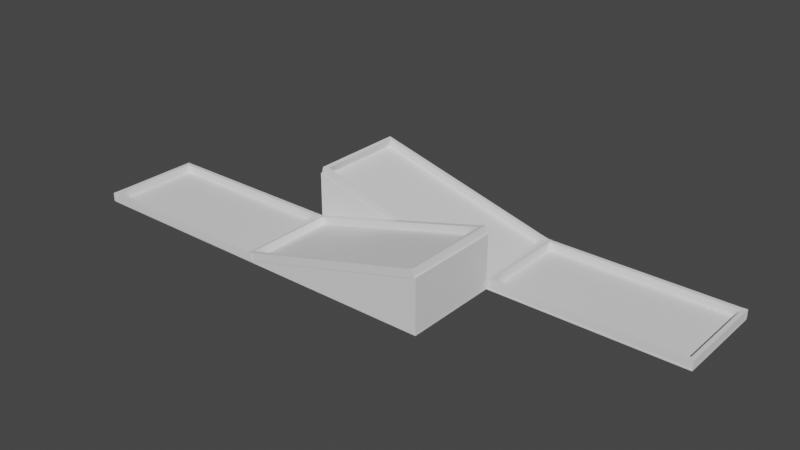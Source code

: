 # Source: TER0_6.blend  (saved by Blender 3.3.6; exported with 4.5.12 LTS)
import bpy
from mathutils import Matrix  # noqa: F401  (used for matrix-valued properties, if any)

bpy.ops.wm.read_factory_settings(use_empty=True)
scene = bpy.context.scene
scene.name = 'Scene'

# ---- collections
col_fahrbahn = bpy.data.collections.new('Fahrbahn'); scene.collection.children.link(col_fahrbahn)
col_w_nde = bpy.data.collections.new('Wände'); scene.collection.children.link(col_w_nde)
col_programmierereck = bpy.data.collections.new('Programmierereck'); scene.collection.children.link(col_programmierereck)
col_sand___kies_vereinfachung = bpy.data.collections.new('Sand / Kies Vereinfachung'); scene.collection.children.link(col_sand___kies_vereinfachung)

# ---- world
world_world = bpy.data.worlds.new('World'); scene.world = world_world
world_world.use_nodes = True; world_world.node_tree.nodes.clear()
_N = world_world.node_tree.nodes; _L = world_world.node_tree.links
n0 = _N.new('ShaderNodeOutputWorld'); n0.name = 'World Output'; n0.location = (300, 300)
n1 = _N.new('ShaderNodeBackground'); n1.name = 'Background'; n1.location = (10, 300)
n1.inputs[0].default_value = (0.05088, 0.05088, 0.05088, 1.0)
_L.new(n1.outputs[0], n0.inputs[0])
n0.is_active_output = True
world_world.color = (0.05088, 0.05088, 0.05088)
world_world.use_sun_shadow = False
world_world.sun_shadow_jitter_overblur = 0.0

# ---- meshes
me_w_rfel_001 = bpy.data.meshes.new('Würfel.001')
me_w_rfel_001.from_pydata([(-2.036, -1.02, -0.4174), (-2.036, -1.02, 0.4174), (-2.036, 1.02, -0.4174), (-2.036, 1.02, 0.4174), (2.236, -1.02, -0.4174), (-2.036, -1.02, 0.4174), (2.236, 1.02, -0.4174), (-2.036, 1.02, 0.4174)], [], [(0, 1, 3, 2), (2, 3, 7, 6), (6, 7, 5, 4), (4, 5, 1, 0), (2, 6, 4, 0), (7, 3, 1, 5)])
_uv = me_w_rfel_001.uv_layers.new(name='UV-Map')
_uv.uv.foreach_set('vector', [0.375, 0.0, 0.625, 0.0, 0.625, 0.25, 0.375, 0.25, 0.375, 0.25, 0.625, 0.25, 0.75, 0.375, 0.375, 0.5, 0.375, 0.5, 0.75, 0.375, 0.75, 0.875, 0.375, 0.75, 0.375, 0.75, 0.75, 0.875, 0.625, 1.0, 0.375, 1.0, 0.125, 0.5, 0.375, 0.5, 0.375, 0.75, 0.125, 0.75, 0.75, 0.375, 0.875, 0.5, 0.875, 0.75, 0.75, 0.875])
me_w_rfel_001.materials.append(None)
me_w_rfel_001.update()
me_w_rfel_013 = bpy.data.meshes.new('Würfel.013')
me_w_rfel_013.from_pydata([(-2.036, -1.02, -0.4174), (-2.036, -1.02, 0.4174), (-2.036, 1.02, -0.4174), (-2.036, 1.02, 0.4174), (2.236, -1.02, -0.4174), (-2.036, -1.02, 0.4174), (2.236, 1.02, -0.4174), (-2.036, 1.02, 0.4174)], [], [(0, 1, 3, 2), (2, 3, 7, 6), (6, 7, 5, 4), (4, 5, 1, 0), (2, 6, 4, 0), (7, 3, 1, 5)])
_uv = me_w_rfel_013.uv_layers.new(name='UV-Map')
_uv.uv.foreach_set('vector', [0.375, 0.0, 0.625, 0.0, 0.625, 0.25, 0.375, 0.25, 0.375, 0.25, 0.625, 0.25, 0.75, 0.375, 0.375, 0.5, 0.375, 0.5, 0.75, 0.375, 0.75, 0.875, 0.375, 0.75, 0.375, 0.75, 0.75, 0.875, 0.625, 1.0, 0.375, 1.0, 0.125, 0.5, 0.375, 0.5, 0.375, 0.75, 0.125, 0.75, 0.75, 0.375, 0.875, 0.5, 0.875, 0.75, 0.75, 0.875])
me_w_rfel_013.materials.append(None)
me_w_rfel_013.update()
me_w_rfel_034 = bpy.data.meshes.new('Würfel.034')
me_w_rfel_034.from_pydata([(-1.216, -0.5895, -0.0565), (-1.216, -0.5895, 0.0565), (-1.216, 0.5895, -0.0565), (-1.216, 0.5895, 0.0565), (1.216, -0.5895, -0.0565), (1.216, -0.5895, 0.0565), (1.216, 0.5895, -0.0565), (1.216, 0.5895, 0.0565)], [], [(0, 1, 3, 2), (2, 3, 7, 6), (6, 7, 5, 4), (4, 5, 1, 0), (2, 6, 4, 0), (7, 3, 1, 5)])
_uv = me_w_rfel_034.uv_layers.new(name='UV-Map')
_uv.uv.foreach_set('vector', [0.375, 0.0, 0.625, 0.0, 0.625, 0.25, 0.375, 0.25, 0.375, 0.25, 0.625, 0.25, 0.625, 0.5, 0.375, 0.5, 0.375, 0.5, 0.625, 0.5, 0.625, 0.75, 0.375, 0.75, 0.375, 0.75, 0.625, 0.75, 0.625, 1.0, 0.375, 1.0, 0.125, 0.5, 0.375, 0.5, 0.375, 0.75, 0.125, 0.75, 0.625, 0.5, 0.875, 0.5, 0.875, 0.75, 0.625, 0.75])
me_w_rfel_034.materials.append(None)
me_w_rfel_034.update()
me_w_rfel_035 = bpy.data.meshes.new('Würfel.035')
me_w_rfel_035.from_pydata([(-1.216, -0.5895, -0.0565), (-1.216, -0.5895, 0.0565), (-1.216, 0.5895, -0.0565), (-1.216, 0.5895, 0.0565), (1.216, -0.5895, -0.0565), (1.216, -0.5895, 0.0565), (1.216, 0.5895, -0.0565), (1.216, 0.5895, 0.0565)], [], [(0, 1, 3, 2), (2, 3, 7, 6), (6, 7, 5, 4), (4, 5, 1, 0), (2, 6, 4, 0), (7, 3, 1, 5)])
_uv = me_w_rfel_035.uv_layers.new(name='UV-Map')
_uv.uv.foreach_set('vector', [0.375, 0.0, 0.625, 0.0, 0.625, 0.25, 0.375, 0.25, 0.375, 0.25, 0.625, 0.25, 0.625, 0.5, 0.375, 0.5, 0.375, 0.5, 0.625, 0.5, 0.625, 0.75, 0.375, 0.75, 0.375, 0.75, 0.625, 0.75, 0.625, 1.0, 0.375, 1.0, 0.125, 0.5, 0.375, 0.5, 0.375, 0.75, 0.125, 0.75, 0.625, 0.5, 0.875, 0.5, 0.875, 0.75, 0.625, 0.75])
me_w_rfel_035.materials.append(None)
me_w_rfel_035.update()
me_w_rfel_041 = bpy.data.meshes.new('Würfel.041')
me_w_rfel_041.from_pydata([(-0.7698, -0.06618, -0.03712), (-0.7698, -0.06618, 0.03712), (-0.7698, 0.06618, -0.03712), (-0.7698, 0.06618, 0.03712), (0.7698, -0.06618, -0.03712), (0.7698, -0.06618, 0.03712), (0.7698, 0.06618, -0.03712), (0.7698, 0.06618, 0.03712)], [], [(0, 1, 3, 2), (2, 3, 7, 6), (6, 7, 5, 4), (4, 5, 1, 0), (2, 6, 4, 0), (7, 3, 1, 5)])
_uv = me_w_rfel_041.uv_layers.new(name='UV-Map')
_uv.uv.foreach_set('vector', [0.375, 0.0, 0.625, 0.0, 0.625, 0.25, 0.375, 0.25, 0.375, 0.25, 0.625, 0.25, 0.625, 0.5, 0.375, 0.5, 0.375, 0.5, 0.625, 0.5, 0.625, 0.75, 0.375, 0.75, 0.375, 0.75, 0.625, 0.75, 0.625, 1.0, 0.375, 1.0, 0.125, 0.5, 0.375, 0.5, 0.375, 0.75, 0.125, 0.75, 0.625, 0.5, 0.875, 0.5, 0.875, 0.75, 0.625, 0.75])
me_w_rfel_041.materials.append(None)
me_w_rfel_041.update()
me_w_rfel_042 = bpy.data.meshes.new('Würfel.042')
me_w_rfel_042.from_pydata([(-0.7698, -0.06618, -0.03712), (-0.7698, -0.06618, 0.03712), (-0.7698, 0.06618, -0.03712), (-0.7698, 0.06618, 0.03712), (0.7698, -0.06618, -0.03712), (0.7698, -0.06618, 0.03712), (0.7698, 0.06618, -0.03712), (0.7698, 0.06618, 0.03712)], [], [(0, 1, 3, 2), (2, 3, 7, 6), (6, 7, 5, 4), (4, 5, 1, 0), (2, 6, 4, 0), (7, 3, 1, 5)])
_uv = me_w_rfel_042.uv_layers.new(name='UV-Map')
_uv.uv.foreach_set('vector', [0.375, 0.0, 0.625, 0.0, 0.625, 0.25, 0.375, 0.25, 0.375, 0.25, 0.625, 0.25, 0.625, 0.5, 0.375, 0.5, 0.375, 0.5, 0.625, 0.5, 0.625, 0.75, 0.375, 0.75, 0.375, 0.75, 0.625, 0.75, 0.625, 1.0, 0.375, 1.0, 0.125, 0.5, 0.375, 0.5, 0.375, 0.75, 0.125, 0.75, 0.625, 0.5, 0.875, 0.5, 0.875, 0.75, 0.625, 0.75])
me_w_rfel_042.materials.append(None)
me_w_rfel_042.update()
me_w_rfel_048 = bpy.data.meshes.new('Würfel.048')
me_w_rfel_048.from_pydata([(-0.7698, -0.06618, -0.03712), (-0.7698, -0.06618, 0.03712), (-0.7698, 0.06618, -0.03712), (-0.7698, 0.06618, 0.03712), (0.7698, -0.06618, -0.03712), (0.7698, -0.06618, 0.03712), (0.7698, 0.06618, -0.03712), (0.7698, 0.06618, 0.03712)], [], [(0, 1, 3, 2), (2, 3, 7, 6), (6, 7, 5, 4), (4, 5, 1, 0), (2, 6, 4, 0), (7, 3, 1, 5)])
_uv = me_w_rfel_048.uv_layers.new(name='UV-Map')
_uv.uv.foreach_set('vector', [0.375, 0.0, 0.625, 0.0, 0.625, 0.25, 0.375, 0.25, 0.375, 0.25, 0.625, 0.25, 0.625, 0.5, 0.375, 0.5, 0.375, 0.5, 0.625, 0.5, 0.625, 0.75, 0.375, 0.75, 0.375, 0.75, 0.625, 0.75, 0.625, 1.0, 0.375, 1.0, 0.125, 0.5, 0.375, 0.5, 0.375, 0.75, 0.125, 0.75, 0.625, 0.5, 0.875, 0.5, 0.875, 0.75, 0.625, 0.75])
me_w_rfel_048.materials.append(None)
me_w_rfel_048.update()
me_w_rfel_049 = bpy.data.meshes.new('Würfel.049')
me_w_rfel_049.from_pydata([(-0.7698, -0.06618, -0.03712), (-0.7698, -0.06618, 0.03712), (-0.7698, 0.06618, -0.03712), (-0.7698, 0.06618, 0.03712), (0.7698, -0.06618, -0.03712), (0.7698, -0.06618, 0.03712), (0.7698, 0.06618, -0.03712), (0.7698, 0.06618, 0.03712)], [], [(0, 1, 3, 2), (2, 3, 7, 6), (6, 7, 5, 4), (4, 5, 1, 0), (2, 6, 4, 0), (7, 3, 1, 5)])
_uv = me_w_rfel_049.uv_layers.new(name='UV-Map')
_uv.uv.foreach_set('vector', [0.375, 0.0, 0.625, 0.0, 0.625, 0.25, 0.375, 0.25, 0.375, 0.25, 0.625, 0.25, 0.625, 0.5, 0.375, 0.5, 0.375, 0.5, 0.625, 0.5, 0.625, 0.75, 0.375, 0.75, 0.375, 0.75, 0.625, 0.75, 0.625, 1.0, 0.375, 1.0, 0.125, 0.5, 0.375, 0.5, 0.375, 0.75, 0.125, 0.75, 0.625, 0.5, 0.875, 0.5, 0.875, 0.75, 0.625, 0.75])
me_w_rfel_049.materials.append(None)
me_w_rfel_049.update()
me_w_rfel_038 = bpy.data.meshes.new('Würfel.038')
me_w_rfel_038.from_pydata([(-0.7698, -0.06618, -0.03712), (-0.7698, -0.06618, 0.03712), (-0.7698, 0.06618, -0.03712), (-0.7698, 0.06618, 0.03712), (0.7698, -0.06618, -0.03712), (0.7698, -0.06618, 0.03712), (0.7698, 0.06618, -0.03712), (0.7698, 0.06618, 0.03712)], [], [(0, 1, 3, 2), (2, 3, 7, 6), (6, 7, 5, 4), (4, 5, 1, 0), (2, 6, 4, 0), (7, 3, 1, 5)])
_uv = me_w_rfel_038.uv_layers.new(name='UV-Map')
_uv.uv.foreach_set('vector', [0.375, 0.0, 0.625, 0.0, 0.625, 0.25, 0.375, 0.25, 0.375, 0.25, 0.625, 0.25, 0.625, 0.5, 0.375, 0.5, 0.375, 0.5, 0.625, 0.5, 0.625, 0.75, 0.375, 0.75, 0.375, 0.75, 0.625, 0.75, 0.625, 1.0, 0.375, 1.0, 0.125, 0.5, 0.375, 0.5, 0.375, 0.75, 0.125, 0.75, 0.625, 0.5, 0.875, 0.5, 0.875, 0.75, 0.625, 0.75])
me_w_rfel_038.materials.append(None)
me_w_rfel_038.update()
me_w_rfel_040 = bpy.data.meshes.new('Würfel.040')
me_w_rfel_040.from_pydata([(-0.7698, -0.06618, -0.03712), (-0.7698, -0.06618, 0.03712), (-0.7698, 0.06618, -0.03712), (-0.7698, 0.06618, 0.03712), (0.7698, -0.06618, -0.03712), (0.7698, -0.06618, 0.03712), (0.7698, 0.06618, -0.03712), (0.7698, 0.06618, 0.03712)], [], [(0, 1, 3, 2), (2, 3, 7, 6), (6, 7, 5, 4), (4, 5, 1, 0), (2, 6, 4, 0), (7, 3, 1, 5)])
_uv = me_w_rfel_040.uv_layers.new(name='UV-Map')
_uv.uv.foreach_set('vector', [0.375, 0.0, 0.625, 0.0, 0.625, 0.25, 0.375, 0.25, 0.375, 0.25, 0.625, 0.25, 0.625, 0.5, 0.375, 0.5, 0.375, 0.5, 0.625, 0.5, 0.625, 0.75, 0.375, 0.75, 0.375, 0.75, 0.625, 0.75, 0.625, 1.0, 0.375, 1.0, 0.125, 0.5, 0.375, 0.5, 0.375, 0.75, 0.125, 0.75, 0.625, 0.5, 0.875, 0.5, 0.875, 0.75, 0.625, 0.75])
me_w_rfel_040.materials.append(None)
me_w_rfel_040.update()
me_w_rfel_045 = bpy.data.meshes.new('Würfel.045')
me_w_rfel_045.from_pydata([(-0.7698, -0.06618, -0.03712), (-0.7698, -0.06618, 0.03712), (-0.7698, 0.06618, -0.03712), (-0.7698, 0.06618, 0.03712), (0.7698, -0.06618, -0.03712), (0.7698, -0.06618, 0.03712), (0.7698, 0.06618, -0.03712), (0.7698, 0.06618, 0.03712)], [], [(0, 1, 3, 2), (2, 3, 7, 6), (6, 7, 5, 4), (4, 5, 1, 0), (2, 6, 4, 0), (7, 3, 1, 5)])
_uv = me_w_rfel_045.uv_layers.new(name='UV-Map')
_uv.uv.foreach_set('vector', [0.375, 0.0, 0.625, 0.0, 0.625, 0.25, 0.375, 0.25, 0.375, 0.25, 0.625, 0.25, 0.625, 0.5, 0.375, 0.5, 0.375, 0.5, 0.625, 0.5, 0.625, 0.75, 0.375, 0.75, 0.375, 0.75, 0.625, 0.75, 0.625, 1.0, 0.375, 1.0, 0.125, 0.5, 0.375, 0.5, 0.375, 0.75, 0.125, 0.75, 0.625, 0.5, 0.875, 0.5, 0.875, 0.75, 0.625, 0.75])
me_w_rfel_045.materials.append(None)
me_w_rfel_045.update()
me_w_rfel_044 = bpy.data.meshes.new('Würfel.044')
me_w_rfel_044.from_pydata([(-0.7698, -0.06618, -0.03712), (-0.7698, -0.06618, 0.03712), (-0.7698, 0.06618, -0.03712), (-0.7698, 0.06618, 0.03712), (0.7698, -0.06618, -0.03712), (0.7698, -0.06618, 0.03712), (0.7698, 0.06618, -0.03712), (0.7698, 0.06618, 0.03712)], [], [(0, 1, 3, 2), (2, 3, 7, 6), (6, 7, 5, 4), (4, 5, 1, 0), (2, 6, 4, 0), (7, 3, 1, 5)])
_uv = me_w_rfel_044.uv_layers.new(name='UV-Map')
_uv.uv.foreach_set('vector', [0.375, 0.0, 0.625, 0.0, 0.625, 0.25, 0.375, 0.25, 0.375, 0.25, 0.625, 0.25, 0.625, 0.5, 0.375, 0.5, 0.375, 0.5, 0.625, 0.5, 0.625, 0.75, 0.375, 0.75, 0.375, 0.75, 0.625, 0.75, 0.625, 1.0, 0.375, 1.0, 0.125, 0.5, 0.375, 0.5, 0.375, 0.75, 0.125, 0.75, 0.625, 0.5, 0.875, 0.5, 0.875, 0.75, 0.625, 0.75])
me_w_rfel_044.materials.append(None)
me_w_rfel_044.update()
me_w_rfel_037 = bpy.data.meshes.new('Würfel.037')
me_w_rfel_037.from_pydata([(-0.7698, -0.06618, -0.03712), (-0.7698, -0.06618, 0.03712), (-0.7698, 0.06618, -0.03712), (-0.7698, 0.06618, 0.03712), (0.7698, -0.06618, -0.03712), (0.7698, -0.06618, 0.03712), (0.7698, 0.06618, -0.03712), (0.7698, 0.06618, 0.03712)], [], [(0, 1, 3, 2), (2, 3, 7, 6), (6, 7, 5, 4), (4, 5, 1, 0), (2, 6, 4, 0), (7, 3, 1, 5)])
_uv = me_w_rfel_037.uv_layers.new(name='UV-Map')
_uv.uv.foreach_set('vector', [0.375, 0.0, 0.625, 0.0, 0.625, 0.25, 0.375, 0.25, 0.375, 0.25, 0.625, 0.25, 0.625, 0.5, 0.375, 0.5, 0.375, 0.5, 0.625, 0.5, 0.625, 0.75, 0.375, 0.75, 0.375, 0.75, 0.625, 0.75, 0.625, 1.0, 0.375, 1.0, 0.125, 0.5, 0.375, 0.5, 0.375, 0.75, 0.125, 0.75, 0.625, 0.5, 0.875, 0.5, 0.875, 0.75, 0.625, 0.75])
me_w_rfel_037.materials.append(None)
me_w_rfel_037.update()
me_w_rfel_025 = bpy.data.meshes.new('Würfel.025')
me_w_rfel_025.from_pydata([(-0.7698, -0.06618, -0.03712), (-0.7698, -0.06618, 0.03712), (-0.7698, 0.06618, -0.03712), (-0.7698, 0.06618, 0.03712), (0.7698, -0.06618, -0.03712), (0.7698, -0.06618, 0.03712), (0.7698, 0.06618, -0.03712), (0.7698, 0.06618, 0.03712)], [], [(0, 1, 3, 2), (2, 3, 7, 6), (6, 7, 5, 4), (4, 5, 1, 0), (2, 6, 4, 0), (7, 3, 1, 5)])
_uv = me_w_rfel_025.uv_layers.new(name='UV-Map')
_uv.uv.foreach_set('vector', [0.375, 0.0, 0.625, 0.0, 0.625, 0.25, 0.375, 0.25, 0.375, 0.25, 0.625, 0.25, 0.625, 0.5, 0.375, 0.5, 0.375, 0.5, 0.625, 0.5, 0.625, 0.75, 0.375, 0.75, 0.375, 0.75, 0.625, 0.75, 0.625, 1.0, 0.375, 1.0, 0.125, 0.5, 0.375, 0.5, 0.375, 0.75, 0.125, 0.75, 0.625, 0.5, 0.875, 0.5, 0.875, 0.75, 0.625, 0.75])
me_w_rfel_025.materials.append(None)
me_w_rfel_025.update()
me_w_rfel_050 = bpy.data.meshes.new('Würfel.050')
me_w_rfel_050.from_pydata([(-0.7698, -0.06618, -0.03712), (-0.7698, -0.06618, 0.03712), (-0.7698, 0.06618, -0.03712), (-0.7698, 0.06618, 0.03712), (0.7698, -0.06618, -0.03712), (0.7698, -0.06618, 0.03712), (0.7698, 0.06618, -0.03712), (0.7698, 0.06618, 0.03712)], [], [(0, 1, 3, 2), (2, 3, 7, 6), (6, 7, 5, 4), (4, 5, 1, 0), (2, 6, 4, 0), (7, 3, 1, 5)])
_uv = me_w_rfel_050.uv_layers.new(name='UV-Map')
_uv.uv.foreach_set('vector', [0.375, 0.0, 0.625, 0.0, 0.625, 0.25, 0.375, 0.25, 0.375, 0.25, 0.625, 0.25, 0.625, 0.5, 0.375, 0.5, 0.375, 0.5, 0.625, 0.5, 0.625, 0.75, 0.375, 0.75, 0.375, 0.75, 0.625, 0.75, 0.625, 1.0, 0.375, 1.0, 0.125, 0.5, 0.375, 0.5, 0.375, 0.75, 0.125, 0.75, 0.625, 0.5, 0.875, 0.5, 0.875, 0.75, 0.625, 0.75])
me_w_rfel_050.materials.append(None)
me_w_rfel_050.update()
me_w_rfel_051 = bpy.data.meshes.new('Würfel.051')
me_w_rfel_051.from_pydata([(-0.7698, -0.06618, -0.03712), (-0.7698, -0.06618, 0.03712), (-0.7698, 0.06618, -0.03712), (-0.7698, 0.06618, 0.03712), (0.7698, -0.06618, -0.03712), (0.7698, -0.06618, 0.03712), (0.7698, 0.06618, -0.03712), (0.7698, 0.06618, 0.03712)], [], [(0, 1, 3, 2), (2, 3, 7, 6), (6, 7, 5, 4), (4, 5, 1, 0), (2, 6, 4, 0), (7, 3, 1, 5)])
_uv = me_w_rfel_051.uv_layers.new(name='UV-Map')
_uv.uv.foreach_set('vector', [0.375, 0.0, 0.625, 0.0, 0.625, 0.25, 0.375, 0.25, 0.375, 0.25, 0.625, 0.25, 0.625, 0.5, 0.375, 0.5, 0.375, 0.5, 0.625, 0.5, 0.625, 0.75, 0.375, 0.75, 0.375, 0.75, 0.625, 0.75, 0.625, 1.0, 0.375, 1.0, 0.125, 0.5, 0.375, 0.5, 0.375, 0.75, 0.125, 0.75, 0.625, 0.5, 0.875, 0.5, 0.875, 0.75, 0.625, 0.75])
me_w_rfel_051.materials.append(None)
me_w_rfel_051.update()
me_w_rfel_010 = bpy.data.meshes.new('Würfel.010')
me_w_rfel_010.from_pydata([(-0.7698, -0.06618, -0.03712), (-0.7698, -0.06618, 0.03712), (-0.7698, 0.06618, -0.03712), (-0.7698, 0.06618, 0.03712), (0.7698, -0.06618, -0.03712), (0.7698, -0.06618, 0.03712), (0.7698, 0.06618, -0.03712), (0.7698, 0.06618, 0.03712)], [], [(0, 1, 3, 2), (2, 3, 7, 6), (6, 7, 5, 4), (4, 5, 1, 0), (2, 6, 4, 0), (7, 3, 1, 5)])
_uv = me_w_rfel_010.uv_layers.new(name='UV-Map')
_uv.uv.foreach_set('vector', [0.375, 0.0, 0.625, 0.0, 0.625, 0.25, 0.375, 0.25, 0.375, 0.25, 0.625, 0.25, 0.625, 0.5, 0.375, 0.5, 0.375, 0.5, 0.625, 0.5, 0.625, 0.75, 0.375, 0.75, 0.375, 0.75, 0.625, 0.75, 0.625, 1.0, 0.375, 1.0, 0.125, 0.5, 0.375, 0.5, 0.375, 0.75, 0.125, 0.75, 0.625, 0.5, 0.875, 0.5, 0.875, 0.75, 0.625, 0.75])
me_w_rfel_010.materials.append(None)
me_w_rfel_010.update()
me_w_rfel_020 = bpy.data.meshes.new('Würfel.020')
me_w_rfel_020.from_pydata([(-0.7698, -0.06618, -0.03712), (-0.7698, -0.06618, 0.03712), (-0.7698, 0.06618, -0.03712), (-0.7698, 0.06618, 0.03712), (0.7698, -0.06618, -0.03712), (0.7698, -0.06618, 0.03712), (0.7698, 0.06618, -0.03712), (0.7698, 0.06618, 0.03712)], [], [(0, 1, 3, 2), (2, 3, 7, 6), (6, 7, 5, 4), (4, 5, 1, 0), (2, 6, 4, 0), (7, 3, 1, 5)])
_uv = me_w_rfel_020.uv_layers.new(name='UV-Map')
_uv.uv.foreach_set('vector', [0.375, 0.0, 0.625, 0.0, 0.625, 0.25, 0.375, 0.25, 0.375, 0.25, 0.625, 0.25, 0.625, 0.5, 0.375, 0.5, 0.375, 0.5, 0.625, 0.5, 0.625, 0.75, 0.375, 0.75, 0.375, 0.75, 0.625, 0.75, 0.625, 1.0, 0.375, 1.0, 0.125, 0.5, 0.375, 0.5, 0.375, 0.75, 0.125, 0.75, 0.625, 0.5, 0.875, 0.5, 0.875, 0.75, 0.625, 0.75])
me_w_rfel_020.materials.append(None)
me_w_rfel_020.update()
me_w_rfel_043 = bpy.data.meshes.new('Würfel.043')
me_w_rfel_043.from_pydata([(-0.7698, -0.06618, -0.03712), (-0.7698, -0.06618, 0.03712), (-0.7698, 0.06618, -0.03712), (-0.7698, 0.06618, 0.03712), (0.7698, -0.06618, -0.03712), (0.7698, -0.06618, 0.03712), (0.7698, 0.06618, -0.03712), (0.7698, 0.06618, 0.03712)], [], [(0, 1, 3, 2), (2, 3, 7, 6), (6, 7, 5, 4), (4, 5, 1, 0), (2, 6, 4, 0), (7, 3, 1, 5)])
_uv = me_w_rfel_043.uv_layers.new(name='UV-Map')
_uv.uv.foreach_set('vector', [0.375, 0.0, 0.625, 0.0, 0.625, 0.25, 0.375, 0.25, 0.375, 0.25, 0.625, 0.25, 0.625, 0.5, 0.375, 0.5, 0.375, 0.5, 0.625, 0.5, 0.625, 0.75, 0.375, 0.75, 0.375, 0.75, 0.625, 0.75, 0.625, 1.0, 0.375, 1.0, 0.125, 0.5, 0.375, 0.5, 0.375, 0.75, 0.125, 0.75, 0.625, 0.5, 0.875, 0.5, 0.875, 0.75, 0.625, 0.75])
me_w_rfel_043.materials.append(None)
me_w_rfel_043.update()
me_w_rfel_046 = bpy.data.meshes.new('Würfel.046')
me_w_rfel_046.from_pydata([(-0.7698, -0.06618, -0.03712), (-0.7698, -0.06618, 0.03712), (-0.7698, 0.06618, -0.03712), (-0.7698, 0.06618, 0.03712), (0.7698, -0.06618, -0.03712), (0.7698, -0.06618, 0.03712), (0.7698, 0.06618, -0.03712), (0.7698, 0.06618, 0.03712)], [], [(0, 1, 3, 2), (2, 3, 7, 6), (6, 7, 5, 4), (4, 5, 1, 0), (2, 6, 4, 0), (7, 3, 1, 5)])
_uv = me_w_rfel_046.uv_layers.new(name='UV-Map')
_uv.uv.foreach_set('vector', [0.375, 0.0, 0.625, 0.0, 0.625, 0.25, 0.375, 0.25, 0.375, 0.25, 0.625, 0.25, 0.625, 0.5, 0.375, 0.5, 0.375, 0.5, 0.625, 0.5, 0.625, 0.75, 0.375, 0.75, 0.375, 0.75, 0.625, 0.75, 0.625, 1.0, 0.375, 1.0, 0.125, 0.5, 0.375, 0.5, 0.375, 0.75, 0.125, 0.75, 0.625, 0.5, 0.875, 0.5, 0.875, 0.75, 0.625, 0.75])
me_w_rfel_046.materials.append(None)
me_w_rfel_046.update()
me_w_rfel_009 = bpy.data.meshes.new('Würfel.009')
me_w_rfel_009.from_pydata([(-1.216, -0.5895, -0.0565), (-1.216, -0.5895, 0.0565), (-1.216, 0.5895, -0.0565), (-1.216, 0.5895, 0.0565), (1.216, -0.5895, -0.0565), (1.216, -0.5895, 0.0565), (1.216, 0.5895, -0.0565), (1.216, 0.5895, 0.0565)], [], [(0, 1, 3, 2), (2, 3, 7, 6), (6, 7, 5, 4), (4, 5, 1, 0), (2, 6, 4, 0), (7, 3, 1, 5)])
_uv = me_w_rfel_009.uv_layers.new(name='UV-Map')
_uv.uv.foreach_set('vector', [0.375, 0.0, 0.625, 0.0, 0.625, 0.25, 0.375, 0.25, 0.375, 0.25, 0.625, 0.25, 0.625, 0.5, 0.375, 0.5, 0.375, 0.5, 0.625, 0.5, 0.625, 0.75, 0.375, 0.75, 0.375, 0.75, 0.625, 0.75, 0.625, 1.0, 0.375, 1.0, 0.125, 0.5, 0.375, 0.5, 0.375, 0.75, 0.125, 0.75, 0.625, 0.5, 0.875, 0.5, 0.875, 0.75, 0.625, 0.75])
me_w_rfel_009.materials.append(None)
me_w_rfel_009.update()
me_w_rfel_036 = bpy.data.meshes.new('Würfel.036')
me_w_rfel_036.from_pydata([(-1.216, -0.5895, -0.0565), (-1.216, -0.5895, 0.0565), (-1.216, 0.5895, -0.0565), (-1.216, 0.5895, 0.0565), (1.216, -0.5895, -0.0565), (1.216, -0.5895, 0.0565), (1.216, 0.5895, -0.0565), (1.216, 0.5895, 0.0565)], [], [(0, 1, 3, 2), (2, 3, 7, 6), (6, 7, 5, 4), (4, 5, 1, 0), (2, 6, 4, 0), (7, 3, 1, 5)])
_uv = me_w_rfel_036.uv_layers.new(name='UV-Map')
_uv.uv.foreach_set('vector', [0.375, 0.0, 0.625, 0.0, 0.625, 0.25, 0.375, 0.25, 0.375, 0.25, 0.625, 0.25, 0.625, 0.5, 0.375, 0.5, 0.375, 0.5, 0.625, 0.5, 0.625, 0.75, 0.375, 0.75, 0.375, 0.75, 0.625, 0.75, 0.625, 1.0, 0.375, 1.0, 0.125, 0.5, 0.375, 0.5, 0.375, 0.75, 0.125, 0.75, 0.625, 0.5, 0.875, 0.5, 0.875, 0.75, 0.625, 0.75])
me_w_rfel_036.materials.append(None)
me_w_rfel_036.update()

# ---- objects
ob_rampe_2 = bpy.data.objects.new('Rampe 2', me_w_rfel_001)
ob_rampe_1 = bpy.data.objects.new('Rampe 1', me_w_rfel_013)
ob_bodenplatte_1 = bpy.data.objects.new('Bodenplatte 1', me_w_rfel_034)
ob_bodenplatte_4 = bpy.data.objects.new('Bodenplatte 4', me_w_rfel_035)
ob_innenbalken_kurz_1_a = bpy.data.objects.new('Innenbalken kurz 1 a', me_w_rfel_041)
ob_innenbalken_kurz_1_b = bpy.data.objects.new('Innenbalken kurz 1 b', me_w_rfel_042)
ob_innenbalken_kurz_1_c = bpy.data.objects.new('Innenbalken kurz 1 c', me_w_rfel_048)
ob_innenbalken_kurz_1_d = bpy.data.objects.new('Innenbalken kurz 1 d', me_w_rfel_049)
ob_innenbalken_kurz_2_a = bpy.data.objects.new('Innenbalken kurz 2 a', me_w_rfel_038)
ob_innenbalken_kurz_2_b = bpy.data.objects.new('Innenbalken kurz 2 b', me_w_rfel_040)
ob_innenbalken_kurz_2_c = bpy.data.objects.new('Innenbalken kurz 2 c', me_w_rfel_045)
ob_innenbalken_kurz_2_d = bpy.data.objects.new('Innenbalken kurz 2 d', me_w_rfel_044)
ob_innenbalken_lang_1_a = bpy.data.objects.new('Innenbalken lang 1 a', me_w_rfel_037)
ob_innenbalken_lang_1_b = bpy.data.objects.new('Innenbalken lang 1 b', me_w_rfel_025)
ob_innenbalken_lang_1_c = bpy.data.objects.new('Innenbalken lang 1 c', me_w_rfel_050)
ob_innenbalken_lang_1_d = bpy.data.objects.new('Innenbalken lang 1 d', me_w_rfel_051)
ob_innenbalken_lang_2_a = bpy.data.objects.new('Innenbalken lang 2 a', me_w_rfel_010)
ob_innenbalken_lang_2_b = bpy.data.objects.new('Innenbalken lang 2 b', me_w_rfel_020)
ob_innenbalken_lang_2_c = bpy.data.objects.new('Innenbalken lang 2 c', me_w_rfel_043)
ob_innenbalken_lang_2_d = bpy.data.objects.new('Innenbalken lang 2 d', me_w_rfel_046)
ob_bodenplatte_2 = bpy.data.objects.new('Bodenplatte 2', me_w_rfel_009)
ob_bodenplatte_3 = bpy.data.objects.new('Bodenplatte 3', me_w_rfel_036)

# ---- transforms, parenting, visibility, modifiers, constraints
ob_rampe_2.location = (0.055, -0.6096, 0.345)
ob_rampe_2.rotation_euler = (0.0, 0.0, 3.142)
ob_rampe_2.scale = (0.5707, 0.5978, 0.791)
ob_rampe_1.location = (-0.055, 0.6096, 0.345)
ob_rampe_1.scale = (0.5707, 0.5978, 0.791)
ob_bodenplatte_1.location = (2.438, 0.6096, 0.007938)
ob_bodenplatte_1.scale = (1.002, 1.034, 0.1405)
ob_bodenplatte_4.location = (-2.438, -0.6096, 0.007938)
ob_bodenplatte_4.scale = (1.002, 1.034, 0.1405)
ob_innenbalken_kurz_1_a.location = (3.63, 0.6193, 0.0667)
ob_innenbalken_kurz_1_a.rotation_euler = (0.0, -0.0, 1.571)
ob_innenbalken_kurz_1_a.scale = (0.7919, 0.3838, 1.369)
ob_innenbalken_kurz_1_b.location = (1.244, 0.6193, 0.0667)
ob_innenbalken_kurz_1_b.rotation_euler = (0.0, -0.0, 1.571)
ob_innenbalken_kurz_1_b.scale = (0.7919, 0.3838, 1.369)
ob_innenbalken_kurz_1_c.location = (1.184, 0.6193, 0.072)
ob_innenbalken_kurz_1_c.rotation_euler = (0.2635, -0.0, 1.571)
ob_innenbalken_kurz_1_c.scale = (0.7919, 0.3838, 1.369)
ob_innenbalken_kurz_1_d.location = (-1.166, 0.6093, 0.71)
ob_innenbalken_kurz_1_d.rotation_euler = (0.2635, -0.0, 1.571)
ob_innenbalken_kurz_1_d.scale = (0.7919, 0.3838, 1.369)
ob_innenbalken_kurz_2_a.location = (-3.63, -0.6193, 0.0667)
ob_innenbalken_kurz_2_a.rotation_euler = (0.0, -0.0, 1.571)
ob_innenbalken_kurz_2_a.scale = (0.7919, 0.3838, 1.369)
ob_innenbalken_kurz_2_b.location = (-1.244, -0.6193, 0.0667)
ob_innenbalken_kurz_2_b.rotation_euler = (0.0, -0.0, 1.571)
ob_innenbalken_kurz_2_b.scale = (0.7919, 0.3838, 1.369)
ob_innenbalken_kurz_2_c.location = (-1.184, -0.6193, 0.072)
ob_innenbalken_kurz_2_c.rotation_euler = (-0.2635, -0.0, 1.571)
ob_innenbalken_kurz_2_c.scale = (0.7919, 0.3838, 1.369)
ob_innenbalken_kurz_2_d.location = (1.166, -0.6093, 0.71)
ob_innenbalken_kurz_2_d.rotation_euler = (-0.2635, -0.0, 1.571)
ob_innenbalken_kurz_2_d.scale = (0.7919, 0.3838, 1.369)
ob_innenbalken_lang_1_a.location = (2.438, 1.199, 0.0668)
ob_innenbalken_lang_1_a.scale = (1.584, 0.3838, 1.369)
ob_innenbalken_lang_1_b.location = (2.438, 0.02862, 0.0668)
ob_innenbalken_lang_1_b.scale = (1.584, 0.3838, 1.369)
ob_innenbalken_lang_1_c.location = (0.0084, 1.199, 0.39)
ob_innenbalken_lang_1_c.rotation_euler = (0.0, 0.2635, 0.0)
ob_innenbalken_lang_1_c.scale = (1.611, 0.3838, 1.369)
ob_innenbalken_lang_1_d.location = (0.0084, 0.02862, 0.39)
ob_innenbalken_lang_1_d.rotation_euler = (0.0, 0.2635, 0.0)
ob_innenbalken_lang_1_d.scale = (1.611, 0.3838, 1.369)
ob_innenbalken_lang_2_a.location = (-2.438, -1.199, 0.0668)
ob_innenbalken_lang_2_a.scale = (1.584, 0.3838, 1.369)
ob_innenbalken_lang_2_b.location = (-2.438, -0.02862, 0.0668)
ob_innenbalken_lang_2_b.scale = (1.584, 0.3838, 1.369)
ob_innenbalken_lang_2_c.location = (-0.0084, -1.199, 0.39)
ob_innenbalken_lang_2_c.rotation_euler = (0.0, -0.2635, 0.0)
ob_innenbalken_lang_2_c.scale = (1.611, 0.3838, 1.369)
ob_innenbalken_lang_2_d.location = (-0.0084, -0.02862, 0.39)
ob_innenbalken_lang_2_d.rotation_euler = (0.0, -0.2635, 0.0)
ob_innenbalken_lang_2_d.scale = (1.611, 0.3838, 1.369)
ob_bodenplatte_2.location = (0.0, 0.6096, 0.007938)
ob_bodenplatte_2.scale = (1.002, 1.034, 0.1405)
ob_bodenplatte_3.location = (0.0, -0.6096, 0.007938)
ob_bodenplatte_3.scale = (1.002, 1.034, 0.1405)

# ---- collection membership
col_fahrbahn.objects.link(ob_rampe_2)
col_fahrbahn.objects.link(ob_rampe_1)
col_fahrbahn.objects.link(ob_bodenplatte_1)
col_fahrbahn.objects.link(ob_bodenplatte_4)
col_fahrbahn.objects.link(ob_innenbalken_kurz_1_a)
col_fahrbahn.objects.link(ob_innenbalken_kurz_1_b)
col_fahrbahn.objects.link(ob_innenbalken_kurz_1_c)
col_fahrbahn.objects.link(ob_innenbalken_kurz_1_d)
col_fahrbahn.objects.link(ob_innenbalken_kurz_2_a)
col_fahrbahn.objects.link(ob_innenbalken_kurz_2_b)
col_fahrbahn.objects.link(ob_innenbalken_kurz_2_c)
col_fahrbahn.objects.link(ob_innenbalken_kurz_2_d)
col_fahrbahn.objects.link(ob_innenbalken_lang_1_a)
col_fahrbahn.objects.link(ob_innenbalken_lang_1_b)
col_fahrbahn.objects.link(ob_innenbalken_lang_1_c)
col_fahrbahn.objects.link(ob_innenbalken_lang_1_d)
col_fahrbahn.objects.link(ob_innenbalken_lang_2_a)
col_fahrbahn.objects.link(ob_innenbalken_lang_2_b)
col_fahrbahn.objects.link(ob_innenbalken_lang_2_c)
col_fahrbahn.objects.link(ob_innenbalken_lang_2_d)
col_fahrbahn.objects.link(ob_bodenplatte_2)
col_fahrbahn.objects.link(ob_bodenplatte_3)

# ---- scene / render settings (as saved in the file)
scene.frame_start = 1; scene.frame_end = 250; scene.frame_set(1)
scene.render.engine = 'BLENDER_EEVEE_NEXT'
scene.cycles.sampling_pattern = 'TABULATED_SOBOL'
scene.cycles.use_light_tree = False
scene.view_settings.view_transform = 'Filmic'
bpy.context.view_layer.update()

# ---- added for rendering (the .blend has no active camera and no usable light): camera, sun
cam_auto = bpy.data.cameras.new('AutoCamera')
cam_auto.lens = 50.0
cam_auto.sensor_width = 36.0
cam_auto.clip_end = 1000.0
ob_auto_camera = bpy.data.objects.new('AutoCamera', cam_auto)
scene.collection.objects.link(ob_auto_camera)
ob_auto_camera.location = (7.17507, -8.61009, 6.12289)
ob_auto_camera.rotation_euler = (1.09748, -7.21219e-08, 0.694738)
scene.camera = ob_auto_camera
light_auto_sun = bpy.data.lights.new('AutoSun', 'SUN')
light_auto_sun.energy = 3.0
light_auto_sun.angle = 0.0523599
ob_auto_sun = bpy.data.objects.new('AutoSun', light_auto_sun)
scene.collection.objects.link(ob_auto_sun)
ob_auto_sun.rotation_euler = (0.872665, 0.174533, 0.523599)
bpy.context.view_layer.update()
